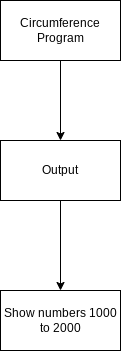

The diagram above was exported from draw.io. Its source (the exported page's mxGraphModel, read from the mxfile embedded in the PNG):
<mxGraphModel dx="594" dy="561" grid="1" gridSize="10" guides="1" tooltips="1" connect="1" arrows="1" fold="1" page="1" pageScale="1" pageWidth="827" pageHeight="1169" math="0" shadow="0">
  <root>
    <mxCell id="0" />
    <mxCell id="1" parent="0" />
    <mxCell id="17" style="edgeStyle=orthogonalEdgeStyle;shape=connector;rounded=0;jumpStyle=line;html=1;labelBackgroundColor=default;fontFamily=Helvetica;fontSize=11;fontColor=default;endArrow=classic;strokeColor=default;" parent="1" source="2" target="5" edge="1">
      <mxGeometry relative="1" as="geometry">
        <Array as="points">
          <mxPoint x="320" y="110" />
          <mxPoint x="320" y="110" />
        </Array>
      </mxGeometry>
    </mxCell>
    <mxCell id="2" value="Circumference Program" style="rounded=0;whiteSpace=wrap;html=1;" parent="1" vertex="1">
      <mxGeometry x="260" y="30" width="120" height="60" as="geometry" />
    </mxCell>
    <mxCell id="14" style="edgeStyle=none;html=1;exitX=0.5;exitY=1;exitDx=0;exitDy=0;rounded=0;entryX=0.5;entryY=0;entryDx=0;entryDy=0;" parent="1" source="5" target="23" edge="1">
      <mxGeometry relative="1" as="geometry">
        <Array as="points" />
        <mxPoint x="600" y="320" as="targetPoint" />
      </mxGeometry>
    </mxCell>
    <mxCell id="5" value="Output" style="rounded=0;whiteSpace=wrap;html=1;" parent="1" vertex="1">
      <mxGeometry x="260" y="170" width="120" height="60" as="geometry" />
    </mxCell>
    <mxCell id="23" value="Show numbers 1000 to 2000" style="rounded=0;whiteSpace=wrap;html=1;" vertex="1" parent="1">
      <mxGeometry x="260" y="320" width="120" height="60" as="geometry" />
    </mxCell>
  </root>
</mxGraphModel>